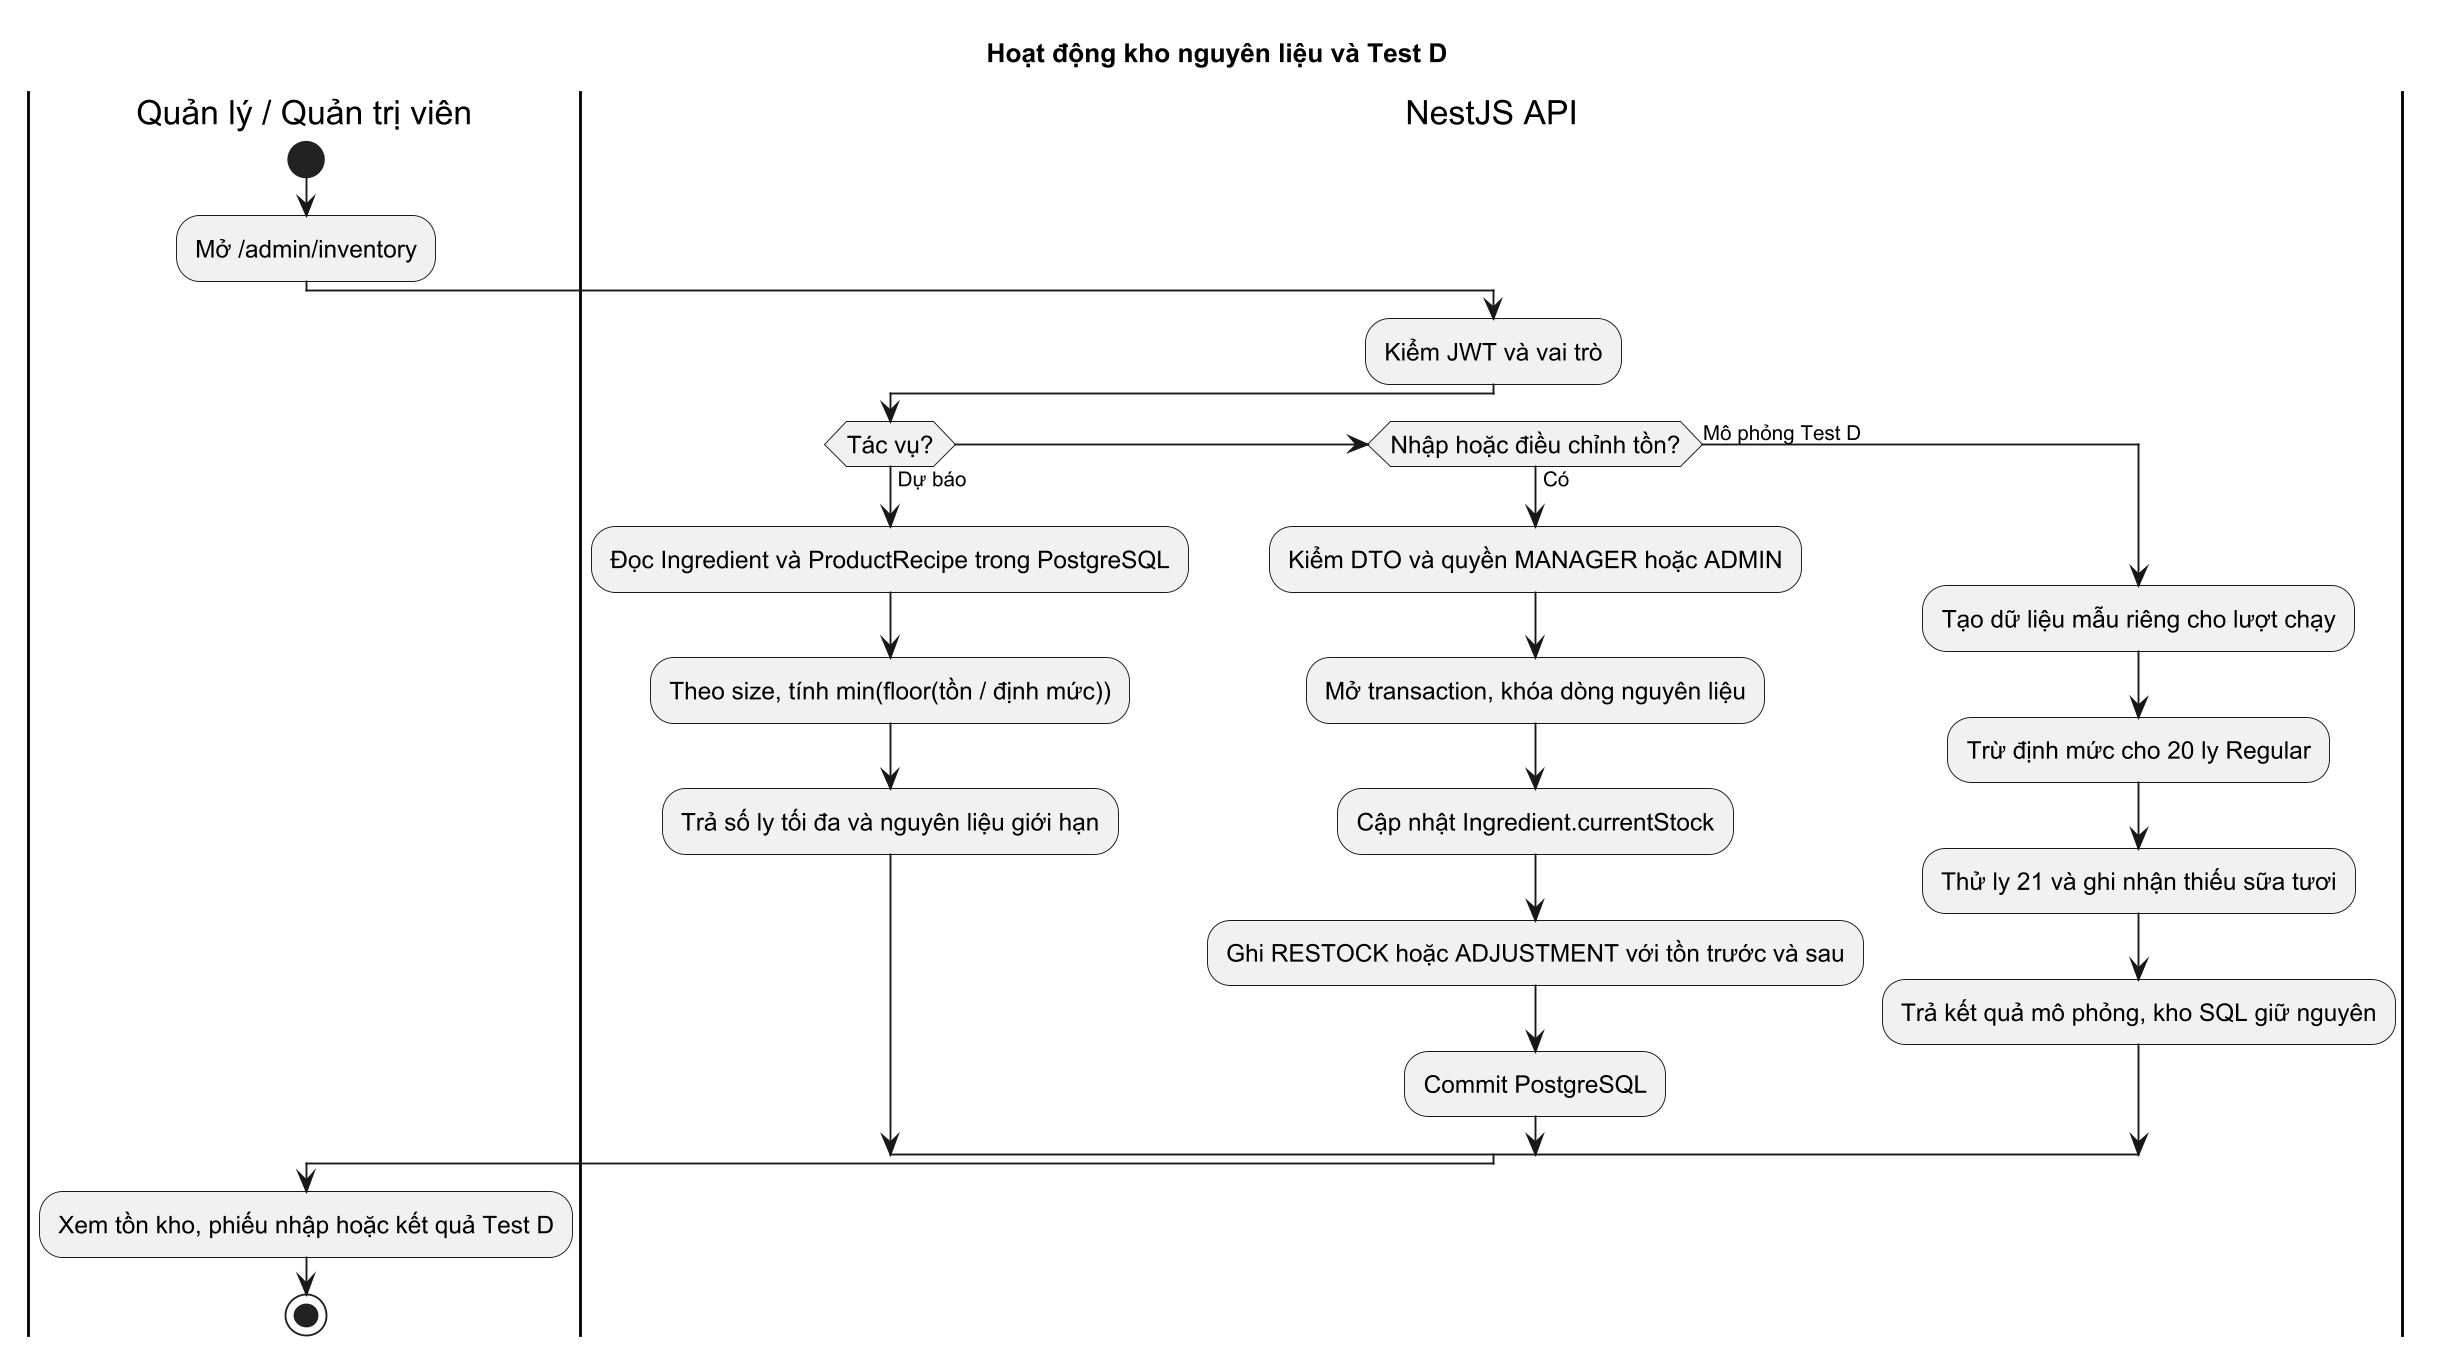

The diagram above was rendered by PlantUML. Its source (embedded in the PNG):
@startuml
skinparamlocked dpi 180
title Hoạt động kho nguyên liệu và Test D
skinparam defaultFontName Arial
skinparam ActivityFontSize 13

|Quản lý / Quản trị viên|
start
:Mở /admin/inventory;
|NestJS API|
:Kiểm JWT và vai trò;
if (Tác vụ?) then (Dự báo)
  :Đọc Ingredient và ProductRecipe trong PostgreSQL;
  :Theo size, tính min(floor(tồn / định mức));
  :Trả số ly tối đa và nguyên liệu giới hạn;
elseif (Nhập hoặc điều chỉnh tồn?) then (Có)
  :Kiểm DTO và quyền MANAGER hoặc ADMIN;
  :Mở transaction, khóa dòng nguyên liệu;
  :Cập nhật Ingredient.currentStock;
  :Ghi RESTOCK hoặc ADJUSTMENT với tồn trước và sau;
  :Commit PostgreSQL;
else (Mô phỏng Test D)
  :Tạo dữ liệu mẫu riêng cho lượt chạy;
  :Trừ định mức cho 20 ly Regular;
  :Thử ly 21 và ghi nhận thiếu sữa tươi;
  :Trả kết quả mô phỏng, kho SQL giữ nguyên;
endif
|Quản lý / Quản trị viên|
:Xem tồn kho, phiếu nhập hoặc kết quả Test D;
stop
@enduml